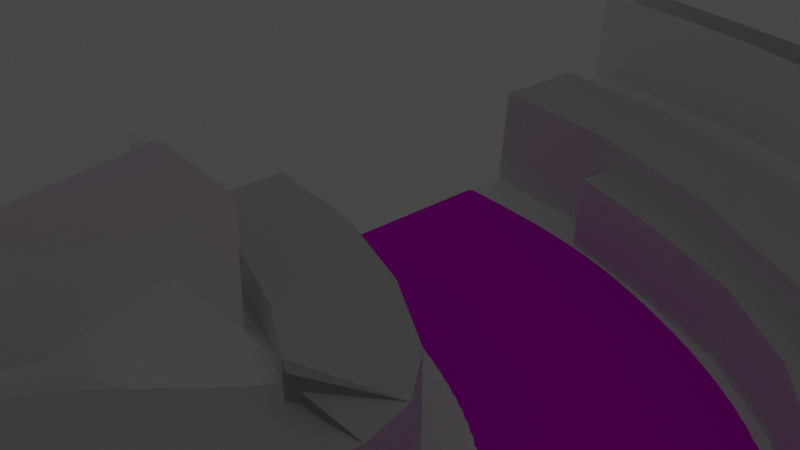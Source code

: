 # Source: small-s.blend  (saved by Blender 3.4.6; exported with 4.5.12 LTS)
import bpy
from mathutils import Matrix  # noqa: F401  (used for matrix-valued properties, if any)

bpy.ops.wm.read_factory_settings(use_empty=True)
scene = bpy.context.scene
scene.name = 'Scene'

# ---- collections
col_collection = bpy.data.collections.new('Collection'); scene.collection.children.link(col_collection)
col_trees = bpy.data.collections.new('Trees'); scene.collection.children.link(col_trees)
col_ground = bpy.data.collections.new('Ground'); scene.collection.children.link(col_ground)
col_colliders = bpy.data.collections.new('Colliders'); scene.collection.children.link(col_colliders)
col_road = bpy.data.collections.new('Road'); scene.collection.children.link(col_road)
col_rails = bpy.data.collections.new('Rails'); scene.collection.children.link(col_rails)

# ---- images (referenced by path relative to the original .blend; pixels are not part of the script)
import os
ASSET_DIR = os.environ.get("B2B_ASSET_DIR", "")  # directory of the original .blend (textures are referenced by path, not embedded)
HERE = os.path.dirname(os.path.abspath(__file__))  # packed textures are extracted next to this script under _unpacked/

def load_image(name, relpath, width, height, colorspace="sRGB"):
    """Load a texture the original file referenced (path relative to the .blend, or extracted next to this script)."""
    p = next((c for c in (os.path.join(HERE, relpath), os.path.join(ASSET_DIR, relpath)) if relpath and os.path.exists(c)), "")
    if p:
        img = bpy.data.images.load(p, check_existing=True)
        img.name = name
    else:  # same state as the original file: an image datablock whose file is absent (Cycles renders it pink)
        img = bpy.data.images.new(name, width, height)
        img.source = "FILE"
        img.filepath = "//" + (relpath or name)
    img.colorspace_settings.name = colorspace
    return img
img_road_texture_png = load_image('road-texture.png', 'road-texture.png', 1024, 1024, 'sRGB')

# ---- materials (node trees are filled in below, after node groups)
mat_slant = bpy.data.materials.new('Slant')
mat_slant.use_transparent_shadow = False
mat_grass = bpy.data.materials.new('Grass')
mat_grass.use_transparent_shadow = False
mat_slant_003 = bpy.data.materials.new('Slant.003')
mat_slant_003.use_transparent_shadow = False
mat_slant_001 = bpy.data.materials.new('Slant.001')
mat_slant_001.use_transparent_shadow = False
mat_roadmaterial_002 = bpy.data.materials.new('RoadMaterial.002')
mat_roadmaterial_002.use_transparent_shadow = False

# ---- material node trees
mat_slant.use_nodes = True; mat_slant.node_tree.nodes.clear()
_N = mat_slant.node_tree.nodes; _L = mat_slant.node_tree.links
n0 = _N.new('ShaderNodeBsdfPrincipled'); n0.name = 'Principled BSDF'; n0.location = (10, 300)
n0.distribution = 'GGX'
n0.subsurface_method = 'BURLEY'
n0.inputs[0].default_value = (1.0, 1.0, 1.0, 1.0)
n0.inputs[3].default_value = 1.45
n0.inputs[27].default_value = (0.0, 0.0, 0.0, 1.0)
n0.inputs[28].default_value = 1.0
n1 = _N.new('ShaderNodeOutputMaterial'); n1.name = 'Material Output'; n1.location = (300, 300)
_L.new(n0.outputs[0], n1.inputs[0])
n1.is_active_output = True
mat_grass.use_nodes = True; mat_grass.node_tree.nodes.clear()
_N = mat_grass.node_tree.nodes; _L = mat_grass.node_tree.links
n0 = _N.new('ShaderNodeOutputMaterial'); n0.name = 'Material Output'; n0.location = (300, 300)
n1 = _N.new('ShaderNodeBsdfDiffuse'); n1.name = 'Diffuse BSDF'; n1.location = (100, 300)
n2 = _N.new('ShaderNodeBrightContrast'); n2.name = 'Bright/Contrast'; n2.location = (-190, 280)
_L.new(n1.outputs[0], n0.inputs[0])
_L.new(n2.outputs[0], n1.inputs[0])
n0.is_active_output = True
mat_slant_003.use_nodes = True; mat_slant_003.node_tree.nodes.clear()
_N = mat_slant_003.node_tree.nodes; _L = mat_slant_003.node_tree.links
n0 = _N.new('ShaderNodeBsdfPrincipled'); n0.name = 'Principled BSDF'; n0.location = (10, 300)
n0.distribution = 'GGX'
n0.subsurface_method = 'BURLEY'
n0.inputs[0].default_value = (1.0, 1.0, 1.0, 1.0)
n0.inputs[3].default_value = 1.45
n0.inputs[27].default_value = (0.0, 0.0, 0.0, 1.0)
n0.inputs[28].default_value = 1.0
n1 = _N.new('ShaderNodeOutputMaterial'); n1.name = 'Material Output'; n1.location = (300, 300)
_L.new(n0.outputs[0], n1.inputs[0])
n1.is_active_output = True
mat_slant_001.use_nodes = True; mat_slant_001.node_tree.nodes.clear()
_N = mat_slant_001.node_tree.nodes; _L = mat_slant_001.node_tree.links
n0 = _N.new('ShaderNodeBsdfPrincipled'); n0.name = 'Principled BSDF'; n0.location = (10, 300)
n0.distribution = 'GGX'
n0.subsurface_method = 'BURLEY'
n0.inputs[0].default_value = (1.0, 1.0, 1.0, 1.0)
n0.inputs[3].default_value = 1.45
n0.inputs[27].default_value = (0.0, 0.0, 0.0, 1.0)
n0.inputs[28].default_value = 1.0
n1 = _N.new('ShaderNodeOutputMaterial'); n1.name = 'Material Output'; n1.location = (300, 300)
_L.new(n0.outputs[0], n1.inputs[0])
n1.is_active_output = True
mat_roadmaterial_002.use_nodes = True; mat_roadmaterial_002.node_tree.nodes.clear()
_N = mat_roadmaterial_002.node_tree.nodes; _L = mat_roadmaterial_002.node_tree.links
n0 = _N.new('ShaderNodeOutputMaterial'); n0.name = 'Material Output'; n0.location = (300, 300)
n1 = _N.new('ShaderNodeBsdfDiffuse'); n1.name = 'Diffuse BSDF'; n1.location = (10, 300)
n1.inputs[1].default_value = 0.5
n2 = _N.new('ShaderNodeTexImage'); n2.name = 'Image Texture'; n2.location = (-280, 260)
n2.image = img_road_texture_png
_L.new(n1.outputs[0], n0.inputs[0])
_L.new(n2.outputs[0], n1.inputs[0])
n0.is_active_output = True

# ---- world
world_world = bpy.data.worlds.new('World'); scene.world = world_world
world_world.use_nodes = True; world_world.node_tree.nodes.clear()
_N = world_world.node_tree.nodes; _L = world_world.node_tree.links
n0 = _N.new('ShaderNodeOutputWorld'); n0.name = 'World Output'; n0.location = (300, 300)
n1 = _N.new('ShaderNodeBackground'); n1.name = 'Background'; n1.location = (10, 300)
n1.inputs[0].default_value = (0.05088, 0.05088, 0.05088, 1.0)
_L.new(n1.outputs[0], n0.inputs[0])
n0.is_active_output = True
world_world.color = (0.05088, 0.05088, 0.05088)
world_world.use_sun_shadow = False
world_world.sun_shadow_jitter_overblur = 0.0

# ---- cameras
cam_camera = bpy.data.cameras.new('Camera')
cam_camera.clip_end = 100.0
cam_camera.ortho_scale = 7.314

# ---- lights
light_light = bpy.data.lights.new('Light', 'POINT')
light_light.transmission_factor = 0.0
light_light.energy = 1000.0
light_light.shadow_soft_size = 0.1
light_light.shadow_maximum_resolution = 0.006
light_light.use_absolute_resolution = True

# ---- meshes
me_plane_003 = bpy.data.meshes.new('Plane.003')
me_plane_003.from_pydata([(0.0, 4.0, 0.0), (-0.8716, 5.0, -9.962), (2.355, 4.843, -10.11), (0.1569, 3.5, 1.793), (2.944, 3.623, -0.1485), (5.834, 2.235, -0.3032), (5.674, 3.652, -10.25), (2.959, 3.096, 1.644), (7.588, -1.361, -11.46), (5.673, 1.723, 1.486), (7.769, -2.132, 0.2834), (7.763, -1.919, -1.506), (-1.3, -4.0, -0.8), (0.0, -4.0, -10.6), (-2.117, -6.995, -0.9984), (-3.747, -5.741, -10.84), (-0.5, -4.0, 1.2), (-3.093, -10.81, -10.93), (-1.491, -7.244, 0.9502), (-0.698, -11.08, -1.169), (0.01858, -10.96, 0.7594), (3.05, -13.52, -1.584), (1.405, -14.67, -11.43), (6.552, -14.7, -11.85), (3.446, -13.0, 0.3704), (6.946, -13.35, -1.9), (9.932, -12.93, -12.08), (6.934, -12.8, 0.08481), (9.682, -11.18, -0.1156), (9.886, -11.66, -2.109), (12.15, -10.78, -12.22), (11.78, -9.573, -2.252), (12.91, -7.801, -2.394), (13.36, -8.988, -12.36), (11.46, -9.157, -0.2585), (13.79, -6.425, -2.54), (14.16, -7.656, -12.51), (12.57, -7.407, -0.4004), (14.69, -5.19, -2.69), (8.421, -0.2259, -2.69), (8.906, -0.4186, -0.8963), (13.47, -6.011, -0.5463), (9.773, 1.368, -2.844), (14.96, -6.463, -12.66), (15.88, -5.301, -12.81), (7.12, -0.2585, -12.66), (10.25, 1.146, -1.05), (14.41, -4.749, -0.697), (15.7, -4.002, -2.844), (16.81, -2.843, -3.0), (11.19, 2.843, -3.0), (16.91, -4.156, -12.96), (8.463, 1.411, -12.81), (9.875, 2.952, -12.96), (11.65, 2.596, -1.207), (15.45, -3.54, -0.8512), (16.58, -2.367, -1.007)], [], [(0, 4, 2, 1), (4, 0, 3, 7), (4, 5, 6, 2), (5, 4, 7, 9), (5, 11, 8, 6), (11, 5, 9, 10), (14, 12, 13, 15), (12, 14, 18, 16), (19, 14, 15, 17), (14, 19, 20, 18), (21, 19, 17, 22), (19, 21, 24, 20), (25, 21, 22, 23), (21, 25, 27, 24), (29, 25, 23, 26), (25, 29, 28, 27), (31, 29, 26, 30), (29, 31, 34, 28), (32, 31, 30, 33), (31, 32, 37, 34), (35, 32, 33, 36), (32, 35, 41, 37), (38, 35, 36, 43), (11, 39, 45, 8), (39, 11, 10, 40), (35, 38, 47, 41), (48, 38, 43, 44), (39, 42, 52, 45), (42, 39, 40, 46), (38, 48, 55, 47), (49, 48, 44, 51), (42, 50, 53, 52), (50, 42, 46, 54), (48, 49, 56, 55)])
_uv = me_plane_003.uv_layers.new(name='UVMap')
_uv.uv.foreach_set('vector', [0.0, 1.0, 1.0, 1.0, 1.0, 1.0, 0.0, 1.0, 1.0, 1.0, 0.0, 1.0, 0.0, 1.0, 1.0, 1.0, 0.0, 1.0, 1.0, 1.0, 1.0, 1.0, 0.0, 1.0, 1.0, 1.0, 0.0, 1.0, 0.0, 1.0, 1.0, 1.0, 0.0, 1.0, 1.0, 1.0, 1.0, 1.0, 0.0, 1.0, 1.0, 1.0, 0.0, 1.0, 0.0, 1.0, 1.0, 1.0, 1.0, 0.0, 0.0, 0.0, 0.0, 0.0, 1.0, 0.0, 0.0, 0.0, 1.0, 0.0, 1.0, 0.0, 0.0, 0.0, 1.0, 0.0, 0.0, 0.0, 0.0, 0.0, 1.0, 0.0, 0.0, 0.0, 1.0, 0.0, 1.0, 0.0, 0.0, 0.0, 1.0, 0.0, 0.0, 0.0, 0.0, 0.0, 1.0, 0.0, 0.0, 0.0, 1.0, 0.0, 1.0, 0.0, 0.0, 0.0, 1.0, 0.0, 0.0, 0.0, 0.0, 0.0, 1.0, 0.0, 0.0, 0.0, 1.0, 0.0, 1.0, 0.0, 0.0, 0.0, 1.0, 0.0, 0.0, 0.0, 0.0, 0.0, 1.0, 0.0, 0.0, 0.0, 1.0, 0.0, 1.0, 0.0, 0.0, 0.0, 1.0, 0.0, 0.0, 0.0, 0.0, 0.0, 1.0, 0.0, 0.0, 0.0, 1.0, 0.0, 1.0, 0.0, 0.0, 0.0, 1.0, 0.0, 0.0, 0.0, 0.0, 0.0, 1.0, 0.0, 0.0, 0.0, 1.0, 0.0, 1.0, 0.0, 0.0, 0.0, 1.0, 0.0, 0.0, 0.0, 0.0, 0.0, 1.0, 0.0, 0.0, 0.0, 1.0, 0.0, 1.0, 0.0, 0.0, 0.0, 1.0, 0.0, 0.0, 0.0, 0.0, 0.0, 1.0, 0.0, 0.0, 1.0, 1.0, 1.0, 1.0, 1.0, 0.0, 1.0, 1.0, 1.0, 0.0, 1.0, 0.0, 1.0, 1.0, 1.0, 0.0, 0.0, 1.0, 0.0, 1.0, 0.0, 0.0, 0.0, 1.0, 0.0, 0.0, 0.0, 0.0, 0.0, 1.0, 0.0, 0.0, 1.0, 1.0, 1.0, 1.0, 1.0, 0.0, 1.0, 1.0, 1.0, 0.0, 1.0, 0.0, 1.0, 1.0, 1.0, 0.0, 0.0, 1.0, 0.0, 1.0, 0.0, 0.0, 0.0, 1.0, 0.0, 0.0, 0.0, 0.0, 0.0, 1.0, 0.0, 0.0, 1.0, 1.0, 1.0, 1.0, 1.0, 0.0, 1.0, 1.0, 1.0, 0.0, 1.0, 0.0, 1.0, 1.0, 1.0, 0.0, 0.0, 1.0, 0.0, 1.0, 0.0, 0.0, 0.0])
me_plane_003.update()
me_plane_004 = bpy.data.meshes.new('Plane.004')
me_plane_004.from_pydata([(7.312, -5.587, 3.128), (6.317, -7.022, 3.716), (6.317, -7.022, 3.716), (7.312, -5.587, 3.128), (6.317, -7.022, 3.716), (7.312, -5.207, 3.788), (0.06972, 0.8913, -0.05623), (0.6327, 0.863, -0.0812), (0.1569, 1.389, 0.8065), (0.7093, 1.359, 0.7838), (1.352, 1.296, 0.7792), (1.274, 0.8041, -0.08805), (1.986, 0.6925, -0.06691), (2.729, 0.5076, -0.006735), (2.069, 1.177, 0.8039), (2.817, 0.9828, 0.8688), (3.329, 0.3129, 0.06038), (3.415, 0.7829, 0.9389), (3.956, 0.06849, 0.156), (4.039, 0.5319, 1.038), (4.694, 0.2085, 1.179), (4.613, -0.2466, 0.2919), (5.299, -0.6631, 0.4853), (5.375, -0.2187, 1.378), (6.059, -0.7903, 1.659), (5.992, -1.222, 0.7595), (6.633, -1.956, 1.133), (6.685, -1.538, 2.04), (7.149, -2.44, 2.509), (7.119, -2.847, 1.596), (7.372, -3.796, 2.092), (7.378, -3.393, 3.007), (7.404, -4.691, 2.556), (7.388, -4.286, 3.47), (7.528, -5.346, 1.834), (7.572, -4.79, 2.664), (8.079, -4.279, 1.736), (8.033, -4.79, 0.9855), (8.325, -4.588, 0.4967), (8.372, -4.032, 1.326), (8.625, -4.347, 0.08323), (8.932, -4.069, -0.2542), (8.673, -3.792, 0.9132), (8.982, -3.514, 0.5759), (9.247, -3.739, -0.4886), (9.567, -3.416, -0.7197), (9.298, -3.185, 0.3418), (9.62, -2.861, 0.1109), (9.948, -2.544, -0.1165), (9.893, -3.098, -0.9474), (10.22, -2.787, -1.172), (10.28, -2.234, -0.3404), (10.56, -2.482, -1.393), (10.62, -1.929, -0.5611), (10.9, -2.183, -1.61), (11.24, -1.889, -1.825), (10.96, -1.631, -0.7783), (11.3, -1.338, -0.9925), (11.65, -1.05, -1.203), (11.59, -1.601, -2.036), (11.94, -1.318, -2.245), (12.0, -0.768, -1.412)], [(1, 0)], [(0, 5, 2, 4, 1, 3), (6, 7, 9, 8), (7, 11, 10, 9), (11, 12, 14, 10), (12, 13, 15, 14), (13, 16, 17, 15), (16, 18, 19, 17), (18, 21, 20, 19), (21, 22, 23, 20), (22, 25, 24, 23), (25, 26, 27, 24), (26, 29, 28, 27), (29, 30, 31, 28), (30, 32, 33, 31), (34, 37, 36, 35), (37, 38, 39, 36), (38, 40, 42, 39), (40, 41, 43, 42), (41, 44, 46, 43), (44, 45, 47, 46), (45, 49, 48, 47), (49, 50, 51, 48), (50, 52, 53, 51), (52, 54, 56, 53), (54, 55, 57, 56), (55, 59, 58, 57), (59, 60, 61, 58), (33, 32, 3, 5), (35, 5, 3, 34)])
_uv = me_plane_004.uv_layers.new(name='UVMap')
_uv.uv.foreach_set('vector', [0.0, 0.0, 0.0, 0.0, 0.0, 0.0, 0.0, 0.0, 0.0, 0.0, 0.0, 0.0, 0.0, 0.0, 1.0, 0.0, 1.0, 1.0, 0.0, 1.0, 0.0, 0.0, 1.0, 0.0, 1.0, 1.0, 0.0, 1.0, 0.0, 0.0, 1.0, 0.0, 1.0, 1.0, 0.0, 1.0, 0.0, 0.0, 1.0, 0.0, 1.0, 1.0, 0.0, 1.0, 0.0, 0.0, 1.0, 0.0, 1.0, 1.0, 0.0, 1.0, 0.0, 0.0, 1.0, 0.0, 1.0, 1.0, 0.0, 1.0, 0.0, 0.0, 1.0, 0.0, 1.0, 1.0, 0.0, 1.0, 0.0, 0.0, 1.0, 0.0, 1.0, 1.0, 0.0, 1.0, 0.0, 0.0, 1.0, 0.0, 1.0, 1.0, 0.0, 1.0, 0.0, 0.0, 1.0, 0.0, 1.0, 1.0, 0.0, 1.0, 0.0, 0.0, 1.0, 0.0, 1.0, 1.0, 0.0, 1.0, 0.0, 0.0, 1.0, 0.0, 1.0, 1.0, 0.0, 1.0, 0.0, 0.0, 1.0, 0.0, 1.0, 1.0, 0.0, 1.0, 0.0, 0.0, 1.0, 0.0, 1.0, 1.0, 0.0, 1.0, 0.0, 0.0, 1.0, 0.0, 1.0, 1.0, 0.0, 1.0, 0.0, 0.0, 1.0, 0.0, 1.0, 1.0, 0.0, 1.0, 0.0, 0.0, 1.0, 0.0, 1.0, 1.0, 0.0, 1.0, 0.0, 0.0, 1.0, 0.0, 1.0, 1.0, 0.0, 1.0, 0.0, 0.0, 1.0, 0.0, 1.0, 1.0, 0.0, 1.0, 0.0, 0.0, 1.0, 0.0, 1.0, 1.0, 0.0, 1.0, 0.0, 0.0, 1.0, 0.0, 1.0, 1.0, 0.0, 1.0, 0.0, 0.0, 1.0, 0.0, 1.0, 1.0, 0.0, 1.0, 0.0, 0.0, 1.0, 0.0, 1.0, 1.0, 0.0, 1.0, 0.0, 0.0, 1.0, 0.0, 1.0, 1.0, 0.0, 1.0, 0.0, 0.0, 1.0, 0.0, 1.0, 1.0, 0.0, 1.0, 0.0, 0.0, 1.0, 0.0, 1.0, 1.0, 0.0, 1.0, 1.0, 1.0, 1.0, 0.0, 0.0, 0.0, 0.0, 0.0, 0.0, 1.0, 0.0, 0.0, 0.0, 0.0, 0.0, 0.0])
me_plane_004.materials.append(mat_slant)
me_plane_004.use_remesh_fix_poles = True
me_plane_004.use_remesh_preserve_attributes = False
me_plane_004.use_mirror_vertex_groups = False
me_plane_004.update()
me_plane_006 = bpy.data.meshes.new('Plane.006')
me_plane_006.from_pydata([(0.0, -1.5, 0.0), (0.2, -1.5, 0.0), (0.0, 1.5, 0.0), (0.2, 1.5, 0.0)], [], [(0, 1, 3, 2)])
_uv = me_plane_006.uv_layers.new(name='UVMap')
_uv.uv.foreach_set('vector', [0.0, 0.0, 1.0, 0.0, 1.0, 1.0, 0.0, 1.0])
me_plane_006.materials.append(mat_grass)
me_plane_006.use_remesh_fix_poles = True
me_plane_006.use_remesh_preserve_attributes = False
me_plane_006.use_mirror_vertex_groups = False
me_plane_006.update()
me_plane_009 = bpy.data.meshes.new('Plane.009')
me_plane_009.from_pydata([(0.07844, -0.9983, -0.002966), (0.432, -0.9869, -0.04101), (-0.008716, 0.9998, 0.0003298), (0.4299, 1.013, -0.03762), (0.7424, -0.9758, -0.08915), (0.8303, 1.007, -0.0857), (1.184, 0.9787, -0.149), (1.39, -0.6699, -0.2407), (1.541, 0.9157, -0.2378), (1.919, 0.8238, -0.3449), (2.262, 0.7163, -0.4617), (2.554, 0.5967, -0.5869), (2.78, 0.4726, -0.7165), (2.933, 0.3562, -0.8442), (3.024, 0.2499, -0.9684), (3.075, 0.1293, -1.102), (3.018, -0.1752, -1.342), (2.964, -0.2528, -1.472), (2.902, -0.3711, -1.615), (2.643, -0.5542, -1.774), (2.292, -0.7725, -1.957), (1.863, -1.045, -2.178), (1.338, -1.472, -2.501), (-0.1019, -1.248, -1.131), (-0.6415, -1.997, -1.655), (0.9316, -1.973, -2.89), (-1.006, -2.89, -2.249), (-1.13, -3.844, -2.866), (0.6509, -2.569, -3.322), (0.5391, -3.214, -3.77), (-1.018, -4.761, -3.45), (0.5961, -3.849, -4.201), (0.7889, -4.436, -4.596), (-0.7244, -5.588, -3.978), (-0.288, -6.329, -4.462), (1.085, -4.963, -4.961), (0.319, -7.024, -4.947), (1.071, -7.602, -5.412), (1.479, -5.437, -5.314), (1.991, -5.844, -5.668), (1.949, -8.049, -5.795), (2.604, -6.167, -5.969), (3.283, -6.382, -6.196), (2.903, -8.343, -6.08), (3.867, -8.483, -6.264), (3.985, -6.489, -6.348), (4.682, -6.497, -6.432), (4.803, -8.492, -6.363), (5.36, -6.423, -6.458), (5.7, -8.392, -6.39), (6.567, -8.194, -6.355), (7.425, -7.89, -6.257), (6.016, -6.273, -6.434), (6.656, -6.047, -6.362), (7.267, -5.735, -6.24), (8.267, -7.461, -6.085), (8.843, -7.093, -5.917), (7.749, -5.429, -6.108), (9.405, -6.679, -5.723), (8.214, -5.089, -5.956), (8.652, -4.717, -5.786), (9.936, -6.223, -5.505), (9.054, -4.32, -5.602), (10.42, -5.743, -5.273), (10.85, -5.258, -5.037), (9.416, -3.91, -5.411), (9.741, -3.498, -5.217), (11.22, -4.786, -4.81), (11.54, -4.339, -4.595), (10.04, -3.091, -5.026), (11.83, -3.919, -4.397), (10.31, -2.692, -4.84), (10.57, -2.303, -4.66), (12.09, -3.524, -4.214), (12.34, -3.15, -4.043), (12.58, -2.792, -3.882), (10.82, -1.923, -4.485), (11.08, -1.551, -4.316), (12.83, -2.447, -3.728), (13.07, -2.111, -3.58), (11.33, -1.185, -4.151), (11.6, -0.8264, -3.99), (13.32, -1.781, -3.437), (11.86, -0.4728, -3.832), (13.58, -1.457, -3.297), (12.14, -0.1242, -3.678), (12.42, 0.2199, -3.526), (13.84, -1.138, -3.16), (14.11, -0.8215, -3.025), (12.71, 0.5596, -3.378), (13.01, 0.895, -3.232), (14.39, -0.5085, -2.892), (14.68, -0.1982, -2.761), (13.31, 1.226, -3.089), (14.97, 0.1095, -2.632), (13.62, 1.554, -2.948), (15.27, 0.4147, -2.504), (13.94, 1.878, -2.81), (15.58, 0.7176, -2.378), (15.89, 1.018, -2.254), (14.27, 2.198, -2.674), (16.21, 1.316, -2.131), (14.6, 2.515, -2.54), (14.93, 2.829, -2.408)], [], [(0, 1, 3, 2), (1, 4, 5, 3), (4, 6, 5), (4, 7, 8, 6), (7, 9, 8), (7, 10, 9), (7, 11, 10), (7, 12, 11), (7, 13, 12), (7, 14, 13), (7, 15, 14), (7, 16, 15), (7, 17, 16), (7, 18, 17), (7, 19, 18), (7, 20, 19), (7, 4, 21, 20), (4, 23, 22, 21), (23, 24, 25, 22), (24, 26, 28, 25), (26, 27, 29, 28), (27, 30, 31, 29), (30, 33, 32, 31), (33, 34, 35, 32), (34, 36, 38, 35), (36, 37, 39, 38), (37, 40, 41, 39), (40, 43, 42, 41), (43, 44, 45, 42), (44, 47, 46, 45), (47, 49, 48, 46), (49, 50, 52, 48), (50, 51, 53, 52), (51, 55, 54, 53), (55, 56, 57, 54), (56, 58, 59, 57), (58, 61, 60, 59), (61, 63, 62, 60), (63, 64, 65, 62), (64, 67, 66, 65), (67, 68, 69, 66), (68, 70, 71, 69), (70, 73, 72, 71), (73, 74, 76, 72), (74, 75, 77, 76), (75, 78, 80, 77), (78, 79, 81, 80), (79, 82, 83, 81), (82, 84, 85, 83), (84, 87, 86, 85), (87, 88, 89, 86), (88, 91, 90, 89), (91, 92, 93, 90), (92, 94, 95, 93), (94, 96, 97, 95), (96, 98, 100, 97), (98, 99, 102, 100), (99, 101, 103, 102)])
_uv = me_plane_009.uv_layers.new(name='UVMap')
_uv.uv.foreach_set('vector', [0.0, 0.0, 1.0, 0.0, 1.0, 1.0, 0.0, 1.0, 0.0, 0.0, 1.0, 0.0, 1.0, 1.0, 0.0, 1.0, 1.0, 0.0, 1.0, 1.0, 0.0, 1.0, 0.0, 0.0, 1.0, 0.0, 1.0, 1.0, 0.0, 1.0, 1.0, 0.0, 1.0, 1.0, 0.0, 1.0, 1.0, 0.0, 1.0, 1.0, 0.0, 1.0, 1.0, 0.0, 1.0, 1.0, 0.0, 1.0, 1.0, 0.0, 1.0, 1.0, 0.0, 1.0, 1.0, 0.0, 1.0, 1.0, 0.0, 1.0, 1.0, 0.0, 1.0, 1.0, 0.0, 1.0, 1.0, 0.0, 1.0, 1.0, 0.0, 1.0, 1.0, 0.0, 1.0, 1.0, 0.0, 1.0, 1.0, 0.0, 1.0, 1.0, 0.0, 1.0, 1.0, 0.0, 1.0, 1.0, 0.0, 1.0, 1.0, 0.0, 1.0, 1.0, 0.0, 1.0, 1.0, 0.0, 1.0, 1.0, 0.0, 1.0, 0.0, 0.0, 1.0, 0.0, 1.0, 1.0, 0.0, 1.0, 0.0, 0.0, 1.0, 0.0, 1.0, 1.0, 0.0, 1.0, 0.0, 0.0, 1.0, 0.0, 1.0, 1.0, 0.0, 1.0, 0.0, 0.0, 1.0, 0.0, 1.0, 1.0, 0.0, 1.0, 0.0, 0.0, 1.0, 0.0, 1.0, 1.0, 0.0, 1.0, 0.0, 0.0, 1.0, 0.0, 1.0, 1.0, 0.0, 1.0, 0.0, 0.0, 1.0, 0.0, 1.0, 1.0, 0.0, 1.0, 0.0, 0.0, 1.0, 0.0, 1.0, 1.0, 0.0, 1.0, 0.0, 0.0, 1.0, 0.0, 1.0, 1.0, 0.0, 1.0, 0.0, 0.0, 1.0, 0.0, 1.0, 1.0, 0.0, 1.0, 0.0, 0.0, 1.0, 0.0, 1.0, 1.0, 0.0, 1.0, 0.0, 0.0, 1.0, 0.0, 1.0, 1.0, 0.0, 1.0, 0.0, 0.0, 1.0, 0.0, 1.0, 1.0, 0.0, 1.0, 0.0, 0.0, 1.0, 0.0, 1.0, 1.0, 0.0, 1.0, 0.0, 0.0, 1.0, 0.0, 1.0, 1.0, 0.0, 1.0, 0.0, 0.0, 1.0, 0.0, 1.0, 1.0, 0.0, 1.0, 0.0, 0.0, 1.0, 0.0, 1.0, 1.0, 0.0, 1.0, 0.0, 0.0, 1.0, 0.0, 1.0, 1.0, 0.0, 1.0, 0.0, 0.0, 1.0, 0.0, 1.0, 1.0, 0.0, 1.0, 0.0, 0.0, 1.0, 0.0, 1.0, 1.0, 0.0, 1.0, 0.0, 0.0, 1.0, 0.0, 1.0, 1.0, 0.0, 1.0, 0.0, 0.0, 1.0, 0.0, 1.0, 1.0, 0.0, 1.0, 0.0, 0.0, 1.0, 0.0, 1.0, 1.0, 0.0, 1.0, 0.0, 0.0, 1.0, 0.0, 1.0, 1.0, 0.0, 1.0, 0.0, 0.0, 1.0, 0.0, 1.0, 1.0, 0.0, 1.0, 0.0, 0.0, 1.0, 0.0, 1.0, 1.0, 0.0, 1.0, 0.0, 0.0, 1.0, 0.0, 1.0, 1.0, 0.0, 1.0, 0.0, 0.0, 1.0, 0.0, 1.0, 1.0, 0.0, 1.0, 0.0, 0.0, 1.0, 0.0, 1.0, 1.0, 0.0, 1.0, 0.0, 0.0, 1.0, 0.0, 1.0, 1.0, 0.0, 1.0, 0.0, 0.0, 1.0, 0.0, 1.0, 1.0, 0.0, 1.0, 0.0, 0.0, 1.0, 0.0, 1.0, 1.0, 0.0, 1.0, 0.0, 0.0, 1.0, 0.0, 1.0, 1.0, 0.0, 1.0, 0.0, 0.0, 1.0, 0.0, 1.0, 1.0, 0.0, 1.0, 0.0, 0.0, 1.0, 0.0, 1.0, 1.0, 0.0, 1.0, 0.0, 0.0, 1.0, 0.0, 1.0, 1.0, 0.0, 1.0, 0.0, 0.0, 1.0, 0.0, 1.0, 1.0, 0.0, 1.0, 0.0, 0.0, 1.0, 0.0, 1.0, 1.0, 0.0, 1.0, 0.0, 0.0, 1.0, 0.0, 1.0, 1.0, 0.0, 1.0, 0.0, 0.0, 1.0, 0.0, 1.0, 1.0, 0.0, 1.0, 0.0, 0.0, 1.0, 0.0, 1.0, 1.0, 0.0, 1.0, 0.0, 0.0, 1.0, 0.0, 1.0, 1.0, 0.0, 1.0])
me_plane_009.materials.append(mat_slant)
me_plane_009.use_remesh_fix_poles = True
me_plane_009.use_remesh_preserve_attributes = False
me_plane_009.use_mirror_vertex_groups = False
me_plane_009.update()
me_plane_010 = bpy.data.meshes.new('Plane.010')
me_plane_010.from_pydata([(0.06972, -1.003, 2.384e-07), (0.1569, -0.00685, 2.384e-07), (-0.0426, -1.857, 0.8691), (-0.1142, -0.411, 1.048), (-0.6069, -0.7349, 1.947), (-0.5798, -1.937, 1.768), (-0.9442, -2.005, 2.827), (-0.9237, -0.9452, 2.988), (-1.07, -2.063, 3.951), (-1.011, -1.073, 4.081), (-0.962, -2.111, 5.026), (-0.673, -2.155, 5.998), (-0.8772, -1.12, 5.125), (-0.5703, -1.163, 6.075), (-0.2434, -2.203, 6.872), (0.3525, -2.275, 7.705), (-0.1188, -1.214, 6.945), (0.5267, -1.295, 7.8), (1.282, -1.409, 8.499), (1.094, -2.389, 8.432), (1.963, -2.497, 9.007), (2.14, -1.513, 9.035), (3.063, -1.608, 9.397), (2.908, -2.596, 9.403), (3.993, -1.694, 9.59), (3.864, -2.685, 9.616), (4.896, -1.772, 9.636), (4.792, -2.766, 9.674), (5.766, -1.843, 9.561), (5.682, -2.839, 9.602), (6.541, -2.907, 9.414), (6.613, -1.911, 9.374), (7.391, -2.974, 9.105), (7.456, -1.977, 9.067), (8.224, -3.039, 8.652), (8.29, -2.042, 8.61), (8.797, -3.078, 8.253), (8.86, -2.081, 8.206), (9.356, -3.117, 7.801), (9.416, -2.12, 7.749), (9.884, -3.156, 7.301), (10.36, -3.195, 6.773), (9.939, -2.159, 7.246), (10.42, -2.198, 6.714), (10.84, -2.236, 6.177), (10.79, -3.233, 6.239), (11.16, -3.272, 5.719), (11.48, -3.31, 5.226), (11.2, -2.275, 5.655), (11.52, -2.313, 5.161), (11.77, -3.348, 4.765), (11.81, -2.351, 4.699), (12.03, -3.387, 4.331), (12.07, -2.39, 4.265), (12.28, -3.426, 3.921), (12.32, -2.429, 3.855), (12.52, -3.465, 3.53), (12.77, -3.505, 3.154), (12.57, -2.468, 3.463), (12.81, -2.508, 3.086), (13.06, -2.548, 2.72), (13.01, -3.545, 2.787), (13.26, -3.585, 2.429), (13.52, -3.626, 2.078), (13.31, -2.589, 2.363), (13.57, -2.629, 2.012), (13.83, -2.671, 1.666), (13.78, -3.667, 1.731), (14.05, -3.708, 1.389), (14.33, -3.75, 1.051), (14.11, -2.712, 1.324), (14.39, -2.754, 0.9861), (14.62, -3.792, 0.7154), (14.68, -2.795, 0.6517), (14.91, -3.834, 0.3834), (14.97, -2.837, 0.3204), (15.22, -3.876, 0.05439), (15.52, -3.918, -0.2718), (15.27, -2.879, -0.007935), (15.58, -2.922, -0.3334), (15.9, -2.964, -0.6559), (15.84, -3.96, -0.595), (16.16, -4.003, -0.9157), (16.22, -3.007, -0.9759), (0.7424, -0.9893, 0.08967), (1.39, -1.273, -0.0995), (0.7424, 0.1453, 0.08967), (1.39, -0.1389, -0.0995)], [], [(2, 84, 86, 3), (2, 3, 4, 5), (5, 4, 7, 6), (6, 7, 9, 8), (8, 9, 12, 10), (10, 12, 13, 11), (11, 13, 16, 14), (14, 16, 17, 15), (15, 17, 18, 19), (19, 18, 21, 20), (20, 21, 22, 23), (23, 22, 24, 25), (25, 24, 26, 27), (27, 26, 28, 29), (29, 28, 31, 30), (30, 31, 33, 32), (32, 33, 35, 34), (34, 35, 37, 36), (36, 37, 39, 38), (38, 39, 42, 40), (40, 42, 43, 41), (41, 43, 44, 45), (45, 44, 48, 46), (46, 48, 49, 47), (47, 49, 51, 50), (50, 51, 53, 52), (52, 53, 55, 54), (54, 55, 58, 56), (56, 58, 59, 57), (57, 59, 60, 61), (61, 60, 64, 62), (62, 64, 65, 63), (63, 65, 66, 67), (67, 66, 70, 68), (68, 70, 71, 69), (69, 71, 73, 72), (72, 73, 75, 74), (74, 75, 78, 76), (76, 78, 79, 77), (77, 79, 80, 81), (81, 80, 83, 82), (84, 85, 87, 86), (0, 1, 87, 85)])
me_plane_010.polygons.foreach_set('material_index', [0, 0, 0, 0, 0, 0, 0, 0, 0, 0, 0, 0, 0, 0, 0, 0, 0, 0, 0, 0, 0, 0, 0, 0, 0, 0, 0, 0, 0, 0, 0, 0, 0, 0, 0, 0, 0, 0, 0, 0, 0, 1, 1])
_uv = me_plane_010.uv_layers.new(name='UVMap')
_uv.uv.foreach_set('vector', [0.0, 0.0, 0.0, 0.0, 0.0, 0.0, 0.0, 1.0, 0.0, 0.0, 0.0, 1.0, 1.0, 1.0, 1.0, 0.0, 0.0, 0.0, 0.0, 1.0, 1.0, 1.0, 1.0, 0.0, 0.0, 0.0, 0.0, 1.0, 1.0, 1.0, 1.0, 0.0, 0.0, 0.0, 0.0, 1.0, 1.0, 1.0, 1.0, 0.0, 0.0, 0.0, 0.0, 1.0, 1.0, 1.0, 1.0, 0.0, 0.0, 0.0, 0.0, 1.0, 1.0, 1.0, 1.0, 0.0, 0.0, 0.0, 0.0, 1.0, 1.0, 1.0, 1.0, 0.0, 0.0, 0.0, 0.0, 1.0, 1.0, 1.0, 1.0, 0.0, 0.0, 0.0, 0.0, 1.0, 1.0, 1.0, 1.0, 0.0, 0.0, 0.0, 0.0, 1.0, 1.0, 1.0, 1.0, 0.0, 0.0, 0.0, 0.0, 1.0, 1.0, 1.0, 1.0, 0.0, 0.0, 0.0, 0.0, 1.0, 1.0, 1.0, 1.0, 0.0, 0.0, 0.0, 0.0, 1.0, 1.0, 1.0, 1.0, 0.0, 0.0, 0.0, 0.0, 1.0, 1.0, 1.0, 1.0, 0.0, 0.0, 0.0, 0.0, 1.0, 1.0, 1.0, 1.0, 0.0, 0.0, 0.0, 0.0, 1.0, 1.0, 1.0, 1.0, 0.0, 0.0, 0.0, 0.0, 1.0, 1.0, 1.0, 1.0, 0.0, 0.0, 0.0, 0.0, 1.0, 1.0, 1.0, 1.0, 0.0, 0.0, 0.0, 0.0, 1.0, 1.0, 1.0, 1.0, 0.0, 0.0, 0.0, 0.0, 1.0, 1.0, 1.0, 1.0, 0.0, 0.0, 0.0, 0.0, 1.0, 1.0, 1.0, 1.0, 0.0, 0.0, 0.0, 0.0, 1.0, 1.0, 1.0, 1.0, 0.0, 0.0, 0.0, 0.0, 1.0, 1.0, 1.0, 1.0, 0.0, 0.0, 0.0, 0.0, 1.0, 1.0, 1.0, 1.0, 0.0, 0.0, 0.0, 0.0, 1.0, 1.0, 1.0, 1.0, 0.0, 0.0, 0.0, 0.0, 1.0, 1.0, 1.0, 1.0, 0.0, 0.0, 0.0, 0.0, 1.0, 1.0, 1.0, 1.0, 0.0, 0.0, 0.0, 0.0, 1.0, 1.0, 1.0, 1.0, 0.0, 0.0, 0.0, 0.0, 1.0, 1.0, 1.0, 1.0, 0.0, 0.0, 0.0, 0.0, 1.0, 1.0, 1.0, 1.0, 0.0, 0.0, 0.0, 0.0, 1.0, 1.0, 1.0, 1.0, 0.0, 0.0, 0.0, 0.0, 1.0, 1.0, 1.0, 1.0, 0.0, 0.0, 0.0, 0.0, 1.0, 1.0, 1.0, 1.0, 0.0, 0.0, 0.0, 0.0, 1.0, 1.0, 1.0, 1.0, 0.0, 0.0, 0.0, 0.0, 1.0, 1.0, 1.0, 1.0, 0.0, 0.0, 0.0, 0.0, 1.0, 1.0, 1.0, 1.0, 0.0, 0.0, 0.0, 0.0, 1.0, 1.0, 1.0, 1.0, 0.0, 0.0, 0.0, 0.0, 1.0, 1.0, 1.0, 1.0, 0.0, 0.0, 0.0, 0.0, 1.0, 1.0, 1.0, 1.0, 0.0, 0.0, 0.0, 0.0, 1.0, 1.0, 1.0, 1.0, 0.0, 0.0, 0.0, 1.0, 0.0, 1.0, 0.0, 0.0, 0.0, 0.0, 0.0, 0.0, 0.0, 1.0, 0.0, 1.0, 0.0])
me_plane_010.materials.append(mat_slant)
me_plane_010.materials.append(mat_slant_003)
me_plane_010.use_remesh_fix_poles = True
me_plane_010.use_remesh_preserve_attributes = False
me_plane_010.use_mirror_vertex_groups = False
me_plane_010.update()
me_plane_002 = bpy.data.meshes.new('Plane.002')
me_plane_002.from_pydata([(-0.008716, -0.9998, 0.0003297), (0.5444, -1.028, -0.02894), (0.07844, 0.9983, -0.002966), (0.6952, 0.9662, -0.02904), (1.131, -1.086, -0.0401), (1.404, 0.8956, -0.03286), (1.752, -1.193, -0.02555), (2.348, -1.356, 0.01779), (2.205, 0.7554, 0.0002021), (2.959, 0.5481, 0.06959), (2.901, -1.547, 0.07724), (3.462, -1.785, 0.1634), (3.624, 0.3164, 0.1542), (4.324, 0.0158, 0.2783), (5.061, -0.3862, 0.4599), (4.027, -2.089, 0.2863), (5.823, -0.938, 0.7266), (4.582, -2.484, 0.4604), (5.092, -2.998, 0.7007), (6.55, -1.69, 1.107), (5.489, -3.631, 1.008), (7.123, -2.641, 1.601), (5.71, -4.328, 1.351), (5.753, -5.013, 1.687), (7.428, -3.683, 2.146), (7.467, -4.667, 2.657), (5.659, -5.669, 2.005), (5.302, -6.449, 2.374), (7.312, -5.587, 3.128), (4.829, -7.007, 2.611), (6.317, -7.022, 3.716), (5.702, -7.57, 3.957), (5.298, -7.897, 4.116), (4.365, -7.416, 2.763), (3.948, -7.744, 2.863), (3.613, -8.017, 2.924), (4.888, -8.193, 4.073), (3.399, -8.169, 2.899), (3.313, -8.408, 2.93), (3.235, -8.61, 2.949), (3.201, -8.815, 2.982), (3.213, -9.04, 3.038), (3.278, -9.285, 3.112), (3.392, -9.537, 3.187), (3.535, -9.769, 3.232), (3.696, -9.965, 3.244), (3.884, -10.12, 3.246), (4.105, -10.25, 3.238), (4.364, -10.33, 3.222), (4.656, -10.37, 3.193), (4.966, -10.37, 3.15), (5.278, -10.32, 3.091), (5.571, -10.25, 3.016), (5.828, -10.14, 2.924), (6.162, -9.958, 2.776), (6.471, -9.764, 2.619), (6.758, -9.552, 2.452), (7.028, -9.319, 2.272), (7.285, -9.061, 2.078), (7.537, -8.776, 1.869), (7.786, -8.467, 1.647), (8.036, -8.138, 1.413), (8.292, -7.796, 1.17), (7.376, -5.373, 2.741), (8.553, -7.445, 0.9228), (8.823, -7.089, 0.6724), (9.102, -6.733, 0.4211), (7.504, -5.046, 2.111), (7.696, -4.839, 1.672), (8.003, -4.646, 1.09), (9.389, -6.379, 0.1705), (9.686, -6.029, -0.07839), (8.321, -4.434, 0.5464), (8.617, -4.18, 0.07806), (9.992, -5.683, -0.3248), (10.31, -5.343, -0.5684), (10.63, -5.01, -0.8089), (8.986, -3.872, -0.2671), (9.33, -3.516, -0.5206), (10.96, -4.682, -1.046), (11.29, -4.36, -1.28), (9.681, -3.167, -0.7701), (10.04, -2.825, -1.016), (11.64, -4.045, -1.51), (10.4, -2.491, -1.257), (11.98, -3.735, -1.738), (12.34, -3.431, -1.962), (10.77, -2.164, -1.494), (12.69, -3.133, -2.183), (11.14, -1.844, -1.728), (11.52, -1.53, -1.958), (13.06, -2.839, -2.402), (11.9, -1.223, -2.185), (6.317, -7.022, 3.716), (5.702, -7.57, 3.957), (5.298, -7.897, 4.116), (4.888, -8.193, 4.073), (7.312, -5.587, 3.128), (6.317, -7.022, 3.716)], [(28, 97), (93, 98)], [(0, 1, 3, 2), (1, 4, 5, 3), (4, 6, 8, 5), (6, 7, 9, 8), (7, 10, 12, 9), (10, 11, 13, 12), (11, 15, 14, 13), (15, 17, 16, 14), (17, 18, 19, 16), (18, 20, 21, 19), (20, 22, 24, 21), (22, 23, 25, 24), (23, 26, 28, 25), (26, 27, 30, 28), (27, 29, 31, 30), (29, 33, 32, 31), (33, 34, 36, 32), (34, 35, 36), (35, 37, 36), (37, 38, 36), (38, 39, 36), (39, 40, 36), (40, 41, 36), (41, 42, 36), (42, 43, 36), (43, 44, 36), (44, 45, 36), (45, 46, 36), (46, 47, 36), (47, 48, 36), (48, 49, 36), (49, 50, 36), (50, 51, 36), (51, 52, 36), (52, 53, 36), (53, 54, 32, 36), (54, 55, 31, 32), (55, 56, 30, 31), (56, 57, 30), (57, 58, 30), (58, 59, 28, 30), (59, 60, 28), (60, 61, 28), (61, 62, 28), (62, 64, 63, 28), (64, 65, 67, 63), (65, 66, 68, 67), (66, 70, 69, 68), (70, 71, 72, 69), (71, 74, 73, 72), (74, 75, 77, 73), (75, 76, 78, 77), (76, 79, 81, 78), (79, 80, 82, 81), (80, 83, 84, 82), (83, 85, 87, 84), (85, 86, 89, 87), (86, 88, 90, 89), (88, 91, 92, 90), (36, 32, 95, 96), (31, 30, 93, 94), (32, 31, 94, 95)])
_uv = me_plane_002.uv_layers.new(name='UVMap')
_uv.uv.foreach_set('vector', [0.0, 0.0, 1.0, 0.0, 1.0, 1.0, 0.0, 1.0, 0.0, 0.0, 1.0, 0.0, 1.0, 1.0, 0.0, 1.0, 0.0, 0.0, 1.0, 0.0, 1.0, 1.0, 0.0, 1.0, 0.0, 0.0, 1.0, 0.0, 1.0, 1.0, 0.0, 1.0, 0.0, 0.0, 1.0, 0.0, 1.0, 1.0, 0.0, 1.0, 0.0, 0.0, 1.0, 0.0, 1.0, 1.0, 0.0, 1.0, 0.0, 0.0, 1.0, 0.0, 1.0, 1.0, 0.0, 1.0, 0.0, 0.0, 1.0, 0.0, 1.0, 1.0, 0.0, 1.0, 0.0, 0.0, 1.0, 0.0, 1.0, 1.0, 0.0, 1.0, 0.0, 0.0, 1.0, 0.0, 1.0, 1.0, 0.0, 1.0, 0.0, 0.0, 1.0, 0.0, 1.0, 1.0, 0.0, 1.0, 0.0, 0.0, 1.0, 0.0, 1.0, 1.0, 0.0, 1.0, 0.0, 0.0, 1.0, 0.0, 1.0, 1.0, 0.0, 1.0, 0.0, 0.0, 1.0, 0.0, 1.0, 1.0, 0.0, 1.0, 0.0, 0.0, 1.0, 0.0, 1.0, 1.0, 0.0, 1.0, 0.0, 0.0, 1.0, 0.0, 1.0, 1.0, 0.0, 1.0, 0.0, 0.0, 1.0, 0.0, 1.0, 1.0, 0.0, 1.0, 0.0, 0.0, 1.0, 0.0, 0.0, 1.0, 0.0, 0.0, 1.0, 0.0, 0.0, 1.0, 0.0, 0.0, 1.0, 0.0, 0.0, 1.0, 0.0, 0.0, 1.0, 0.0, 0.0, 1.0, 0.0, 0.0, 1.0, 0.0, 0.0, 1.0, 0.0, 0.0, 1.0, 0.0, 0.0, 1.0, 0.0, 0.0, 1.0, 0.0, 0.0, 1.0, 0.0, 0.0, 1.0, 0.0, 0.0, 1.0, 0.0, 0.0, 1.0, 0.0, 0.0, 1.0, 0.0, 0.0, 1.0, 0.0, 0.0, 1.0, 0.0, 0.0, 1.0, 0.0, 0.0, 1.0, 0.0, 0.0, 1.0, 0.0, 0.0, 1.0, 0.0, 0.0, 1.0, 0.0, 0.0, 1.0, 0.0, 0.0, 1.0, 0.0, 0.0, 1.0, 0.0, 0.0, 1.0, 0.0, 0.0, 1.0, 0.0, 0.0, 1.0, 0.0, 0.0, 1.0, 0.0, 0.0, 1.0, 0.0, 0.0, 1.0, 0.0, 0.0, 1.0, 0.0, 0.0, 1.0, 0.0, 0.0, 1.0, 0.0, 1.0, 1.0, 0.0, 1.0, 0.0, 0.0, 1.0, 0.0, 1.0, 1.0, 0.0, 1.0, 0.0, 0.0, 1.0, 0.0, 1.0, 1.0, 0.0, 1.0, 0.0, 0.0, 1.0, 0.0, 0.0, 1.0, 0.0, 0.0, 1.0, 0.0, 0.0, 1.0, 0.0, 0.0, 1.0, 0.0, 1.0, 1.0, 0.0, 1.0, 0.0, 0.0, 1.0, 0.0, 0.0, 1.0, 0.0, 0.0, 1.0, 0.0, 0.0, 1.0, 0.0, 0.0, 1.0, 0.0, 0.0, 1.0, 0.0, 0.0, 1.0, 0.0, 1.0, 1.0, 0.0, 1.0, 0.0, 0.0, 1.0, 0.0, 1.0, 1.0, 0.0, 1.0, 0.0, 0.0, 1.0, 0.0, 1.0, 1.0, 0.0, 1.0, 0.0, 0.0, 1.0, 0.0, 1.0, 1.0, 0.0, 1.0, 0.0, 0.0, 1.0, 0.0, 1.0, 1.0, 0.0, 1.0, 0.0, 0.0, 1.0, 0.0, 1.0, 1.0, 0.0, 1.0, 0.0, 0.0, 1.0, 0.0, 1.0, 1.0, 0.0, 1.0, 0.0, 0.0, 1.0, 0.0, 1.0, 1.0, 0.0, 1.0, 0.0, 0.0, 1.0, 0.0, 1.0, 1.0, 0.0, 1.0, 0.0, 0.0, 1.0, 0.0, 1.0, 1.0, 0.0, 1.0, 0.0, 0.0, 1.0, 0.0, 1.0, 1.0, 0.0, 1.0, 0.0, 0.0, 1.0, 0.0, 1.0, 1.0, 0.0, 1.0, 0.0, 0.0, 1.0, 0.0, 1.0, 1.0, 0.0, 1.0, 0.0, 0.0, 1.0, 0.0, 1.0, 1.0, 0.0, 1.0, 0.0, 0.0, 1.0, 0.0, 1.0, 1.0, 0.0, 1.0, 1.0, 1.0, 0.0, 1.0, 0.0, 1.0, 1.0, 1.0, 1.0, 1.0, 0.0, 1.0, 0.0, 1.0, 1.0, 1.0, 1.0, 1.0, 0.0, 1.0, 0.0, 1.0, 1.0, 1.0])
me_plane_002.materials.append(mat_slant_001)
me_plane_002.use_remesh_fix_poles = True
me_plane_002.use_remesh_preserve_attributes = False
me_plane_002.use_mirror_vertex_groups = False
me_plane_002.update()
me_cube = bpy.data.meshes.new('Cube')
me_cube.from_pydata([(-1.0, -1.0, -1.0), (-1.0, -1.0, 1.0), (-1.0, 1.0, -1.0), (-1.0, 1.0, 1.0), (15.0, -1.0, -1.0), (15.0, -1.0, 1.0), (15.0, 1.0, -1.0), (15.0, 1.0, 1.0)], [], [(0, 1, 3, 2), (2, 3, 7, 6), (6, 7, 5, 4), (4, 5, 1, 0), (2, 6, 4, 0), (7, 3, 1, 5)])
_uv = me_cube.uv_layers.new(name='UVMap')
_uv.uv.foreach_set('vector', [0.375, 0.0, 0.625, 0.0, 0.625, 0.25, 0.375, 0.25, 0.375, 0.25, 0.625, 0.25, 0.625, 0.5, 0.375, 0.5, 0.375, 0.5, 0.625, 0.5, 0.625, 0.75, 0.375, 0.75, 0.375, 0.75, 0.625, 0.75, 0.625, 1.0, 0.375, 1.0, 0.125, 0.5, 0.375, 0.5, 0.375, 0.75, 0.125, 0.75, 0.625, 0.5, 0.875, 0.5, 0.875, 0.75, 0.625, 0.75])
me_cube.use_remesh_fix_poles = True
me_cube.use_remesh_preserve_attributes = False
me_cube.use_mirror_vertex_groups = False
me_cube.update()
me_cube_001 = bpy.data.meshes.new('Cube.001')
me_cube_001.from_pydata([(-1.0, -1.0, -1.0), (-1.0, -1.0, 1.0), (-1.0, 1.0, -1.0), (-1.0, 1.0, 1.0), (15.0, -1.0, -1.0), (15.0, -1.0, 1.0), (15.0, 1.0, -1.0), (15.0, 1.0, 1.0)], [], [(0, 1, 3, 2), (2, 3, 7, 6), (6, 7, 5, 4), (4, 5, 1, 0), (2, 6, 4, 0), (7, 3, 1, 5)])
_uv = me_cube_001.uv_layers.new(name='UVMap')
_uv.uv.foreach_set('vector', [0.375, 0.0, 0.625, 0.0, 0.625, 0.25, 0.375, 0.25, 0.375, 0.25, 0.625, 0.25, 0.625, 0.5, 0.375, 0.5, 0.375, 0.5, 0.625, 0.5, 0.625, 0.75, 0.375, 0.75, 0.375, 0.75, 0.625, 0.75, 0.625, 1.0, 0.375, 1.0, 0.125, 0.5, 0.375, 0.5, 0.375, 0.75, 0.125, 0.75, 0.625, 0.5, 0.875, 0.5, 0.875, 0.75, 0.625, 0.75])
me_cube_001.use_remesh_fix_poles = True
me_cube_001.use_remesh_preserve_attributes = False
me_cube_001.use_mirror_vertex_groups = False
me_cube_001.update()
me_cube_003 = bpy.data.meshes.new('Cube.003')
me_cube_003.from_pydata([(10.17, -1.0, -1.0), (10.17, -1.0, 1.0), (10.17, 1.0, -1.0), (10.17, 1.0, 1.0), (15.0, -1.0, -1.0), (15.0, -1.0, 1.0), (15.0, 1.0, -1.0), (15.0, 1.0, 1.0)], [], [(0, 1, 3, 2), (2, 3, 7, 6), (6, 7, 5, 4), (4, 5, 1, 0), (2, 6, 4, 0), (7, 3, 1, 5)])
_uv = me_cube_003.uv_layers.new(name='UVMap')
_uv.uv.foreach_set('vector', [0.375, 0.0, 0.625, 0.0, 0.625, 0.25, 0.375, 0.25, 0.375, 0.25, 0.625, 0.25, 0.625, 0.5, 0.375, 0.5, 0.375, 0.5, 0.625, 0.5, 0.625, 0.75, 0.375, 0.75, 0.375, 0.75, 0.625, 0.75, 0.625, 1.0, 0.375, 1.0, 0.125, 0.5, 0.375, 0.5, 0.375, 0.75, 0.125, 0.75, 0.625, 0.5, 0.875, 0.5, 0.875, 0.75, 0.625, 0.75])
me_cube_003.use_remesh_fix_poles = True
me_cube_003.use_remesh_preserve_attributes = False
me_cube_003.use_mirror_vertex_groups = False
me_cube_003.update()
me_cube_004 = bpy.data.meshes.new('Cube.004')
me_cube_004.from_pydata([(10.17, -1.0, -1.0), (10.17, -1.0, 1.0), (10.17, 1.0, -1.0), (10.17, 1.0, 1.0), (15.0, -1.0, -1.0), (15.0, -1.0, 1.0), (15.0, 1.0, -1.0), (15.0, 1.0, 1.0)], [], [(0, 1, 3, 2), (2, 3, 7, 6), (6, 7, 5, 4), (4, 5, 1, 0), (2, 6, 4, 0), (7, 3, 1, 5)])
_uv = me_cube_004.uv_layers.new(name='UVMap')
_uv.uv.foreach_set('vector', [0.375, 0.0, 0.625, 0.0, 0.625, 0.25, 0.375, 0.25, 0.375, 0.25, 0.625, 0.25, 0.625, 0.5, 0.375, 0.5, 0.375, 0.5, 0.625, 0.5, 0.625, 0.75, 0.375, 0.75, 0.375, 0.75, 0.625, 0.75, 0.625, 1.0, 0.375, 1.0, 0.125, 0.5, 0.375, 0.5, 0.375, 0.75, 0.125, 0.75, 0.625, 0.5, 0.875, 0.5, 0.875, 0.75, 0.625, 0.75])
me_cube_004.use_remesh_fix_poles = True
me_cube_004.use_remesh_preserve_attributes = False
me_cube_004.use_mirror_vertex_groups = False
me_cube_004.update()
me_cube_002 = bpy.data.meshes.new('Cube.002')
me_cube_002.from_pydata([(0.0, -1.2, -0.05), (0.0, -1.0, 0.0), (0.0, 1.2, -0.05), (0.0, 1.0, 0.0), (0.1746, -1.2, -0.05), (0.1746, -1.0, 0.0), (0.1746, 1.2, -0.05), (0.1746, 1.0, 0.0)], [], [(2, 3, 7, 6), (4, 5, 1, 0), (7, 3, 1, 5)])
_uv = me_cube_002.uv_layers.new(name='UVMap')
_uv.uv.foreach_set('vector', [0.6875, 0.2, 0.9375, 0.2, 0.9375, 0.45, 0.6875, 0.45, 0.5, 0.6805, 0.75, 0.6805, 0.75, 0.9305, 0.5, 0.9305, 0.06432, 0.001822, 1.061, 0.001822, 1.061, 0.9982, 0.06432, 0.9982])
me_cube_002.materials.append(mat_roadmaterial_002)
me_cube_002.use_remesh_fix_poles = True
me_cube_002.use_remesh_preserve_attributes = False
me_cube_002.use_mirror_vertex_groups = False
me_cube_002.update()
me_plane = bpy.data.meshes.new('Plane')
me_plane.from_pydata([(-0.4009, -0.8337, -0.5382), (-0.4009, -0.8337, 0.2151), (-0.4009, -0.3315, -0.4964), (-0.4009, -0.3315, 0.1733), (-0.4009, -0.6245, -0.2871), (-0.4009, -0.8756, -0.3289), (-0.4009, -0.8756, 0.005868), (-0.4009, -0.6245, -0.03598), (-0.4009, -0.5408, 0.257), (-0.4009, -0.4989, -0.5801), (-5.423, -0.4989, -0.5801), (-5.423, -0.8337, -0.5382), (-5.423, -0.8756, 0.005868), (-5.423, -0.8337, 0.2151), (-5.423, -0.5408, 0.257), (-5.423, -0.3315, 0.1733), (-5.423, -0.3315, -0.4964), (-5.423, -0.8756, -0.3289), (-5.423, -0.6245, -0.2871), (-5.423, -0.6245, -0.03598), (-0.4009, -0.3315, -0.1615), (-5.423, -0.3315, -0.1615), (-2.703, -0.3315, 0.1733), (-2.703, -0.3315, -0.4964), (-2.703, -0.3315, -0.1615), (-5.423, -0.3315, -0.3289), (-3.121, -0.3315, 0.1733), (-5.423, -0.3315, 0.005868), (-3.121, -0.3315, -0.4964), (-3.121, -0.3315, -0.1615), (-2.703, -0.3315, 0.005868), (-2.703, -0.3315, -0.3289), (-3.121, -0.3315, 0.005868), (-3.121, -0.3315, -0.3289), (-3.121, 0.08702, -0.4964), (-2.703, 0.08702, -0.4964), (-2.703, 0.08702, 0.005868), (-2.703, 0.08702, 0.1733), (-2.703, 0.08702, -0.3289), (-2.703, 0.08702, -0.1615), (-3.121, 0.08702, 0.1733), (-3.121, 0.08702, 0.005868), (-3.121, 0.08702, -0.1615), (-3.121, 0.08702, -0.3289), (-2.703, -0.3315, 4.777), (-3.121, -0.3315, 4.777), (-2.703, 0.08702, 4.777), (-3.121, 0.08702, 4.777)], [], [(0, 9, 2, 20, 3, 8, 1, 6, 7, 4, 5), (11, 17, 18, 19, 12, 13, 14, 15, 27, 21, 25, 16, 10), (5, 4, 18, 17), (6, 1, 13, 12), (1, 8, 14, 13), (0, 5, 17, 11), (8, 3, 22, 26, 15, 14), (2, 9, 10, 16, 28, 23), (7, 6, 12, 19), (9, 0, 11, 10), (4, 7, 19, 18), (3, 20, 2, 23, 31, 24, 30, 22), (33, 28, 16, 25, 21, 27, 15, 26, 32, 29), (37, 36, 39, 38, 35, 34, 43, 42, 41, 40), (24, 31, 23, 35, 38, 39, 36, 37, 22, 30), (23, 28, 34, 35), (37, 40, 47, 46), (28, 33, 29, 32, 26, 40, 41, 42, 43, 34), (45, 44, 46, 47), (26, 22, 44, 45), (22, 37, 46, 44), (40, 26, 45, 47)])
_uv = me_plane.uv_layers.new(name='UVMap')
_uv.uv.foreach_set('vector', [0.0, 0.0, 0.0, 0.5, 0.0, 1.0, 0.5, 1.0, 1.0, 1.0, 1.0, 0.5, 1.0, 0.0, 0.75, 0.0, 0.625, 0.0, 0.5, 0.0, 0.25, 0.0, 0.0, 0.0, 0.25, 0.0, 0.5, 0.0, 0.625, 0.0, 0.75, 0.0, 1.0, 0.0, 1.0, 0.5, 1.0, 1.0, 0.75, 1.0, 0.5, 1.0, 0.25, 1.0, 0.0, 1.0, 0.0, 0.5, 0.25, 0.0, 0.5, 0.0, 0.5, 0.0, 0.25, 0.0, 0.75, 0.0, 1.0, 0.0, 1.0, 0.0, 0.75, 0.0, 1.0, 0.0, 1.0, 0.5, 1.0, 0.5, 1.0, 0.0, 0.0, 0.0, 0.25, 0.0, 0.25, 0.0, 0.0, 0.0, 1.0, 0.5, 1.0, 1.0, 1.0, 1.0, 1.0, 1.0, 1.0, 1.0, 1.0, 0.5, 0.0, 1.0, 0.0, 0.5, 0.0, 0.5, 0.0, 1.0, 0.0, 1.0, 0.0, 1.0, 0.625, 0.0, 0.75, 0.0, 0.75, 0.0, 0.625, 0.0, 0.0, 0.5, 0.0, 0.0, 0.0, 0.0, 0.0, 0.5, 0.5, 0.0, 0.625, 0.0, 0.625, 0.0, 0.5, 0.0, 1.0, 1.0, 0.5, 1.0, 0.0, 1.0, 0.0, 1.0, 0.25, 1.0, 0.5, 1.0, 0.75, 1.0, 1.0, 1.0, 0.25, 1.0, 0.0, 1.0, 0.0, 1.0, 0.25, 1.0, 0.5, 1.0, 0.75, 1.0, 1.0, 1.0, 1.0, 1.0, 0.75, 1.0, 0.5, 1.0, 1.0, 1.0, 0.75, 1.0, 0.5, 1.0, 0.25, 1.0, 0.0, 1.0, 0.0, 1.0, 0.25, 1.0, 0.5, 1.0, 0.75, 1.0, 1.0, 1.0, 0.5, 1.0, 0.25, 1.0, 0.0, 1.0, 0.0, 1.0, 0.25, 1.0, 0.5, 1.0, 0.75, 1.0, 1.0, 1.0, 1.0, 1.0, 0.75, 1.0, 0.0, 1.0, 0.0, 1.0, 0.0, 1.0, 0.0, 1.0, 1.0, 1.0, 1.0, 1.0, 1.0, 1.0, 1.0, 1.0, 0.0, 1.0, 0.25, 1.0, 0.5, 1.0, 0.75, 1.0, 1.0, 1.0, 1.0, 1.0, 0.75, 1.0, 0.5, 1.0, 0.25, 1.0, 0.0, 1.0, 1.0, 1.0, 1.0, 1.0, 1.0, 1.0, 1.0, 1.0, 1.0, 1.0, 1.0, 1.0, 1.0, 1.0, 1.0, 1.0, 1.0, 1.0, 1.0, 1.0, 1.0, 1.0, 1.0, 1.0, 1.0, 1.0, 1.0, 1.0, 1.0, 1.0, 1.0, 1.0])
me_plane.use_remesh_fix_poles = True
me_plane.use_remesh_preserve_attributes = False
me_plane.use_mirror_x = True
me_plane.update()
me_plane_001 = bpy.data.meshes.new('Plane.001')
me_plane_001.from_pydata([(-0.4009, -0.8337, -0.5382), (-0.4009, -0.8337, 0.2151), (-0.4009, -0.3315, -0.4964), (-0.4009, -0.3315, 0.1733), (-0.4009, -0.6245, -0.2871), (-0.4009, -0.8756, -0.3289), (-0.4009, -0.8756, 0.005868), (-0.4009, -0.6245, -0.03598), (-0.4009, -0.5408, 0.257), (-0.4009, -0.4989, -0.5801), (-5.423, -0.4989, -0.5801), (-5.423, -0.8337, -0.5382), (-5.423, -0.8756, 0.005868), (-5.423, -0.8337, 0.2151), (-5.423, -0.5408, 0.257), (-5.423, -0.3315, 0.1733), (-5.423, -0.3315, -0.4964), (-5.423, -0.8756, -0.3289), (-5.423, -0.6245, -0.2871), (-5.423, -0.6245, -0.03598), (-0.4009, -0.3315, -0.1615), (-5.423, -0.3315, -0.1615), (-2.703, -0.3315, 0.1733), (-2.703, -0.3315, -0.4964), (-2.703, -0.3315, -0.1615), (-5.423, -0.3315, -0.3289), (-3.121, -0.3315, 0.1733), (-5.423, -0.3315, 0.005868), (-3.121, -0.3315, -0.4964), (-3.121, -0.3315, -0.1615), (-2.703, -0.3315, 0.005868), (-2.703, -0.3315, -0.3289), (-3.121, -0.3315, 0.005868), (-3.121, -0.3315, -0.3289), (-3.121, 0.08702, -0.4964), (-2.703, 0.08702, -0.4964), (-2.703, 0.08702, 0.005868), (-2.703, 0.08702, 0.1733), (-2.703, 0.08702, -0.3289), (-2.703, 0.08702, -0.1615), (-3.121, 0.08702, 0.1733), (-3.121, 0.08702, 0.005868), (-3.121, 0.08702, -0.1615), (-3.121, 0.08702, -0.3289), (-2.703, -0.3315, 4.777), (-3.121, -0.3315, 4.777), (-2.703, 0.08702, 4.777), (-3.121, 0.08702, 4.777)], [], [(0, 9, 2, 20, 3, 8, 1, 6, 7, 4, 5), (11, 17, 18, 19, 12, 13, 14, 15, 27, 21, 25, 16, 10), (5, 4, 18, 17), (6, 1, 13, 12), (1, 8, 14, 13), (0, 5, 17, 11), (8, 3, 22, 26, 15, 14), (2, 9, 10, 16, 28, 23), (7, 6, 12, 19), (9, 0, 11, 10), (4, 7, 19, 18), (3, 20, 2, 23, 31, 24, 30, 22), (33, 28, 16, 25, 21, 27, 15, 26, 32, 29), (37, 36, 39, 38, 35, 34, 43, 42, 41, 40), (24, 31, 23, 35, 38, 39, 36, 37, 22, 30), (23, 28, 34, 35), (37, 40, 47, 46), (28, 33, 29, 32, 26, 40, 41, 42, 43, 34), (45, 44, 46, 47), (26, 22, 44, 45), (22, 37, 46, 44), (40, 26, 45, 47)])
_uv = me_plane_001.uv_layers.new(name='UVMap')
_uv.uv.foreach_set('vector', [0.0, 0.0, 0.0, 0.5, 0.0, 1.0, 0.5, 1.0, 1.0, 1.0, 1.0, 0.5, 1.0, 0.0, 0.75, 0.0, 0.625, 0.0, 0.5, 0.0, 0.25, 0.0, 0.0, 0.0, 0.25, 0.0, 0.5, 0.0, 0.625, 0.0, 0.75, 0.0, 1.0, 0.0, 1.0, 0.5, 1.0, 1.0, 0.75, 1.0, 0.5, 1.0, 0.25, 1.0, 0.0, 1.0, 0.0, 0.5, 0.25, 0.0, 0.5, 0.0, 0.5, 0.0, 0.25, 0.0, 0.75, 0.0, 1.0, 0.0, 1.0, 0.0, 0.75, 0.0, 1.0, 0.0, 1.0, 0.5, 1.0, 0.5, 1.0, 0.0, 0.0, 0.0, 0.25, 0.0, 0.25, 0.0, 0.0, 0.0, 1.0, 0.5, 1.0, 1.0, 1.0, 1.0, 1.0, 1.0, 1.0, 1.0, 1.0, 0.5, 0.0, 1.0, 0.0, 0.5, 0.0, 0.5, 0.0, 1.0, 0.0, 1.0, 0.0, 1.0, 0.625, 0.0, 0.75, 0.0, 0.75, 0.0, 0.625, 0.0, 0.0, 0.5, 0.0, 0.0, 0.0, 0.0, 0.0, 0.5, 0.5, 0.0, 0.625, 0.0, 0.625, 0.0, 0.5, 0.0, 1.0, 1.0, 0.5, 1.0, 0.0, 1.0, 0.0, 1.0, 0.25, 1.0, 0.5, 1.0, 0.75, 1.0, 1.0, 1.0, 0.25, 1.0, 0.0, 1.0, 0.0, 1.0, 0.25, 1.0, 0.5, 1.0, 0.75, 1.0, 1.0, 1.0, 1.0, 1.0, 0.75, 1.0, 0.5, 1.0, 1.0, 1.0, 0.75, 1.0, 0.5, 1.0, 0.25, 1.0, 0.0, 1.0, 0.0, 1.0, 0.25, 1.0, 0.5, 1.0, 0.75, 1.0, 1.0, 1.0, 0.5, 1.0, 0.25, 1.0, 0.0, 1.0, 0.0, 1.0, 0.25, 1.0, 0.5, 1.0, 0.75, 1.0, 1.0, 1.0, 1.0, 1.0, 0.75, 1.0, 0.0, 1.0, 0.0, 1.0, 0.0, 1.0, 0.0, 1.0, 1.0, 1.0, 1.0, 1.0, 1.0, 1.0, 1.0, 1.0, 0.0, 1.0, 0.25, 1.0, 0.5, 1.0, 0.75, 1.0, 1.0, 1.0, 1.0, 1.0, 0.75, 1.0, 0.5, 1.0, 0.25, 1.0, 0.0, 1.0, 1.0, 1.0, 1.0, 1.0, 1.0, 1.0, 1.0, 1.0, 1.0, 1.0, 1.0, 1.0, 1.0, 1.0, 1.0, 1.0, 1.0, 1.0, 1.0, 1.0, 1.0, 1.0, 1.0, 1.0, 1.0, 1.0, 1.0, 1.0, 1.0, 1.0, 1.0, 1.0])
me_plane_001.use_remesh_fix_poles = True
me_plane_001.use_remesh_preserve_attributes = False
me_plane_001.use_mirror_x = True
me_plane_001.update()

# ---- curves / text
cu_beziercurve_001 = bpy.data.curves.new('BezierCurve.001', 'CURVE')
cu_beziercurve_001.dimensions = '3D'
_sp = cu_beziercurve_001.splines.new('BEZIER'); _sp.bezier_points.add(6)
_sp.bezier_points.foreach_set('co', [0.0, 0.0, 0.0, 1.687, -0.1774, -0.1381, 4.365, -3.378, -0.6084, 2.384, -5.559, -1.004, 2.567, -8.783, -1.499, 6.498, -9.195, -2.031, 14.0, 0.0, -3.0])
_sp.bezier_points.foreach_set('handle_left', [-0.4981, -5.855e-09, 0.04358, 1.075, -0.004903, -0.0798, 4.658, -1.85, -0.4421, 2.882, -4.927, -0.8514, 2.04, -8.156, -1.333, 5.514, -9.814, -1.941, 8.988, -4.96, -2.394])
_sp.bezier_points.foreach_set('handle_right', [0.362, 4.255e-09, -0.03167, 3.815, -0.7774, -0.3406, 4.178, -4.357, -0.7148, 1.411, -6.792, -1.303, 3.653, -10.07, -1.841, 9.433, -7.351, -2.301, 15.0, 0.9911, -3.121])
for _p, _l, _r in zip(_sp.bezier_points, ['ALIGNED', 'ALIGNED', 'ALIGNED', 'ALIGNED', 'ALIGNED', 'ALIGNED', 'ALIGNED'], ['ALIGNED', 'ALIGNED', 'ALIGNED', 'ALIGNED', 'ALIGNED', 'ALIGNED', 'ALIGNED']): _p.handle_left_type = _l; _p.handle_right_type = _r
_sp.bezier_points.foreach_set('tilt', [0.0, 0.0, 0.01212, -0.0549, -0.07768, 0.0, 0.0])
_sp.order_u = 0
_sp.order_v = 0
_sp.resolution_u = 64
cu_beziercurve_001.use_path = True
cu_beziercurve_001.use_path_clamp = True
cu_beziercurve_001.use_stretch = True
cu_beziercurve_001.use_deform_bounds = True
cu_beziercurve_001.resolution_u = 64
cu_beziercurve_001.fill_mode = 'FULL'
cu_beziercurve_001.twist_mode = 'Z_UP'
cu_beziercurve = bpy.data.curves.new('BezierCurve', 'CURVE')
cu_beziercurve.dimensions = '3D'
_sp = cu_beziercurve.splines.new('BEZIER'); _sp.bezier_points.add(3)
_sp.bezier_points.foreach_set('co', [4.52, -5.475, -0.6076, 5.741, -3.056, -0.3743, 4.216, 0.1177, -0.1443, 1.466, 1.15, 0.07813])
_sp.bezier_points.foreach_set('handle_left', [3.989, -5.941, -0.6921, 5.691, -3.785, -0.4272, 5.173, -0.7113, -0.2266, 2.417, 0.9436, -0.004182])
_sp.bezier_points.foreach_set('handle_right', [5.69, -4.45, -0.4215, 5.833, -1.729, -0.278, 3.644, 0.6135, -0.09502, 0.7272, 1.309, 0.1421])
for _p, _l, _r in zip(_sp.bezier_points, ['ALIGNED', 'ALIGNED', 'ALIGNED', 'ALIGNED'], ['ALIGNED', 'ALIGNED', 'ALIGNED', 'ALIGNED']): _p.handle_left_type = _l; _p.handle_right_type = _r
_sp.order_u = 0
_sp.order_v = 0
cu_beziercurve.use_path = True
cu_beziercurve.use_path_clamp = True
cu_beziercurve.use_stretch = True
cu_beziercurve.use_deform_bounds = True
cu_beziercurve.fill_mode = 'FULL'
cu_beziercurve.twist_mode = 'Z_UP'
cu_beziercurve_002 = bpy.data.curves.new('BezierCurve.002', 'CURVE')
cu_beziercurve_002.dimensions = '3D'
_sp = cu_beziercurve_002.splines.new('BEZIER'); _sp.bezier_points.add(2)
_sp.bezier_points.foreach_set('co', [0.7173, -7.955, -1.119, 4.762, -10.91, -1.696, 8.551, -9.066, -2.009])
_sp.bezier_points.foreach_set('handle_left', [0.3959, -5.461, -1.271, 2.039, -11.06, -1.547, 7.192, -10.44, -1.896])
_sp.bezier_points.foreach_set('handle_right', [0.8145, -8.71, -1.072, 6.146, -10.83, -1.773, 9.171, -8.441, -2.061])
for _p, _l, _r in zip(_sp.bezier_points, ['ALIGNED', 'ALIGNED', 'ALIGNED'], ['ALIGNED', 'ALIGNED', 'ALIGNED']): _p.handle_left_type = _l; _p.handle_right_type = _r
_sp.order_u = 0
_sp.order_v = 0
cu_beziercurve_002.use_path = True
cu_beziercurve_002.use_path_clamp = True
cu_beziercurve_002.use_stretch = True
cu_beziercurve_002.use_deform_bounds = True
cu_beziercurve_002.fill_mode = 'FULL'
cu_beziercurve_002.twist_mode = 'Z_UP'

# ---- objects
ob_rock = bpy.data.objects.new('Rock', me_plane_003)
ob_light = bpy.data.objects.new('Light', light_light)
ob_camera = bpy.data.objects.new('Camera', cam_camera)
ob_leftwall = bpy.data.objects.new('LeftWall', me_plane_004)
ob_groundsection = bpy.data.objects.new('GroundSection', me_plane_006)
ob_rightslant = bpy.data.objects.new('RightSlant', me_plane_009)
ob_rightwall = bpy.data.objects.new('RightWall', me_plane_010)
ob_leftslant = bpy.data.objects.new('LeftSlant', me_plane_002)
ob_colliderleft = bpy.data.objects.new('ColliderLeft', me_cube)
ob_colliderright = bpy.data.objects.new('ColliderRight', me_cube_001)
ob_colliderrailstart = bpy.data.objects.new('ColliderRailStart', me_cube_003)
ob_colliderrailend = bpy.data.objects.new('ColliderRailEnd', me_cube_004)
ob_roadcurve = bpy.data.objects.new('RoadCurve', cu_beziercurve_001)
ob_roadsection = bpy.data.objects.new('RoadSection', me_cube_002)
ob_startrail = bpy.data.objects.new('StartRail', me_plane)
ob_startrailcurve = bpy.data.objects.new('StartRailCurve', cu_beziercurve)
ob_endrail = bpy.data.objects.new('EndRail', me_plane_001)
ob_endrailcurve = bpy.data.objects.new('EndRailCurve', cu_beziercurve_002)

# ---- transforms, parenting, visibility, modifiers, constraints
ob_rock.location = (0.0, 0.0, 0.0)
ob_light.location = (4.076, 1.005, 5.904)
ob_light.rotation_euler = (0.6503, 0.05522, 1.866)
ob_light.lock_rotations_4d = False
ob_light.empty_display_type = 'ARROWS'
ob_light.color = (0.0, 0.0, 0.0, 0.0)
ob_light.lineart.crease_threshold = 0.0
ob_camera.location = (7.359, -6.926, 4.958)
ob_camera.rotation_euler = (1.109, 0.0, 0.8149)
ob_camera.lock_rotations_4d = False
ob_camera.empty_display_type = 'ARROWS'
ob_camera.color = (0.0, 0.0, 0.0, 0.0)
ob_camera.display_type = 'WIRE'
ob_camera.lineart.crease_threshold = 0.0
ob_leftwall.location = (0.0, 2.2, 0.4)
ob_leftwall.rotation_euler = (0.5236, -0.0, 0.0)
ob_leftwall.lineart.crease_threshold = 0.0
ob_groundsection.location = (0.0, 0.0, -0.02)
ob_groundsection.lineart.crease_threshold = 0.0
_m = ob_groundsection.modifiers.new('Array', 'ARRAY')
_m.fit_type = 'FIT_CURVE'
_m.curve = ob_roadcurve
_m = ob_groundsection.modifiers.new('Curve', 'CURVE')
_m.object = ob_roadcurve
ob_rightslant.location = (0.0, -2.2, 0.4)
ob_rightslant.rotation_euler = (-0.5236, -0.0, 0.0)
ob_rightslant.lineart.crease_threshold = 0.0
ob_rightwall.location = (0.0, -3.0, 1.8)
ob_rightwall.rotation_euler = (1.571, -0.0, 0.0)
ob_rightwall.lineart.crease_threshold = 0.0
ob_leftslant.location = (0.0, 2.2, 0.4)
ob_leftslant.rotation_euler = (0.5236, -0.0, 0.0)
ob_leftslant.lineart.crease_threshold = 0.0
ob_colliderleft.location = (0.5, 2.0, 0.5)
ob_colliderleft.scale = (0.1, 0.5, 0.5)
ob_colliderleft.lineart.crease_threshold = 0.0
_m = ob_colliderleft.modifiers.new('Array', 'ARRAY')
_m.count = 26
_m.curve = ob_roadcurve
_m = ob_colliderleft.modifiers.new('Curve', 'CURVE')
_m.object = ob_roadcurve
ob_colliderright.location = (0.5, -2.0, 0.5)
ob_colliderright.scale = (0.1, 0.5, 0.5)
ob_colliderright.lineart.crease_threshold = 0.0
_m = ob_colliderright.modifiers.new('Array', 'ARRAY')
_m.count = 24
_m.curve = ob_roadcurve
_m = ob_colliderright.modifiers.new('Curve', 'CURVE')
_m.object = ob_roadcurve
ob_colliderrailstart.location = (-2.55, -0.3711, 0.04252)
ob_colliderrailstart.scale = (0.1, 0.5, 0.5)
ob_colliderrailstart.lineart.crease_threshold = 0.0
_m = ob_colliderrailstart.modifiers.new('Array', 'ARRAY')
_m.count = 9
_m = ob_colliderrailstart.modifiers.new('Curve', 'CURVE')
_m.object = ob_startrailcurve
ob_colliderrailend.location = (-2.55, -0.3711, 0.04252)
ob_colliderrailend.scale = (0.1, 0.5, 0.5)
ob_colliderrailend.lineart.crease_threshold = 0.0
_m = ob_colliderrailend.modifiers.new('Array', 'ARRAY')
_m.count = 9
_m = ob_colliderrailend.modifiers.new('Curve', 'CURVE')
_m.object = ob_endrailcurve
ob_roadcurve.location = (0.0, 0.0, 0.0)
ob_roadcurve.lineart.crease_threshold = 0.0
ob_roadsection.location = (0.0, 0.0, 0.0)
ob_roadsection.lineart.crease_threshold = 0.0
_m = ob_roadsection.modifiers.new('Array', 'ARRAY')
_m.fit_type = 'FIT_CURVE'
_m.curve = ob_roadcurve
_m.constant_offset_displace = (0.0, 0.0, 0.0)
_m = ob_roadsection.modifiers.new('Curve', 'CURVE')
_m.object = ob_roadcurve
ob_startrail.location = (0.0, 0.0, 0.0)
ob_startrail.rotation_euler = (-1.344e-07, 1.571, 0.0)
ob_startrail.scale = (0.1396, 0.1396, 0.1396)
ob_startrail.lineart.crease_threshold = 0.0
ob_startrail.use_mesh_mirror_x = True
_m = ob_startrail.modifiers.new('Array', 'ARRAY')
_m.count = 11
_m.curve = ob_startrailcurve
_m = ob_startrail.modifiers.new('Curve', 'CURVE')
_m.object = ob_startrailcurve
_m.deform_axis = 'NEG_Z'
ob_startrailcurve.location = (0.0, 0.0, 0.0)
ob_startrailcurve.lineart.crease_threshold = 0.0
ob_endrail.location = (0.0, 0.0, 0.0)
ob_endrail.rotation_euler = (-1.344e-07, 1.571, 0.0)
ob_endrail.scale = (0.1396, 0.1396, 0.1396)
ob_endrail.lineart.crease_threshold = 0.0
ob_endrail.use_mesh_mirror_x = True
_m = ob_endrail.modifiers.new('Array', 'ARRAY')
_m.count = 9
_m.curve = ob_endrailcurve
_m = ob_endrail.modifiers.new('Curve', 'CURVE')
_m.object = ob_endrailcurve
_m.deform_axis = 'NEG_Z'
ob_endrailcurve.location = (0.0, 0.0, 0.0)
ob_endrailcurve.lineart.crease_threshold = 0.0

# ---- collection membership
scene.collection.objects.link(ob_rock)
col_collection.objects.link(ob_light)
col_collection.objects.link(ob_camera)
col_ground.objects.link(ob_leftwall)
col_ground.objects.link(ob_groundsection)
col_ground.objects.link(ob_rightslant)
col_ground.objects.link(ob_rightwall)
col_ground.objects.link(ob_leftslant)
col_colliders.objects.link(ob_colliderleft)
col_colliders.objects.link(ob_colliderright)
col_colliders.objects.link(ob_colliderrailstart)
col_colliders.objects.link(ob_colliderrailend)
col_road.objects.link(ob_roadcurve)
col_road.objects.link(ob_roadsection)
col_rails.objects.link(ob_startrail)
col_rails.objects.link(ob_startrailcurve)
col_rails.objects.link(ob_endrail)
col_rails.objects.link(ob_endrailcurve)
def _layer_coll(name, lc=None):
    lc = lc or bpy.context.view_layer.layer_collection
    for c in lc.children:
        if c.name == name: return c
        r = _layer_coll(name, c)
        if r: return r
_layer_coll('Collection').exclude = True

# ---- scene / render settings (as saved in the file)
scene.camera = ob_camera
scene.frame_start = 1; scene.frame_end = 250; scene.frame_set(12)
scene.render.engine = 'BLENDER_EEVEE_NEXT'
scene.cycles.samples = 128
scene.cycles.sampling_pattern = 'TABULATED_SOBOL'
scene.cycles.use_adaptive_sampling = False
scene.cycles.use_light_tree = False
scene.view_settings.view_transform = 'Filmic'
bpy.context.view_layer.update()
